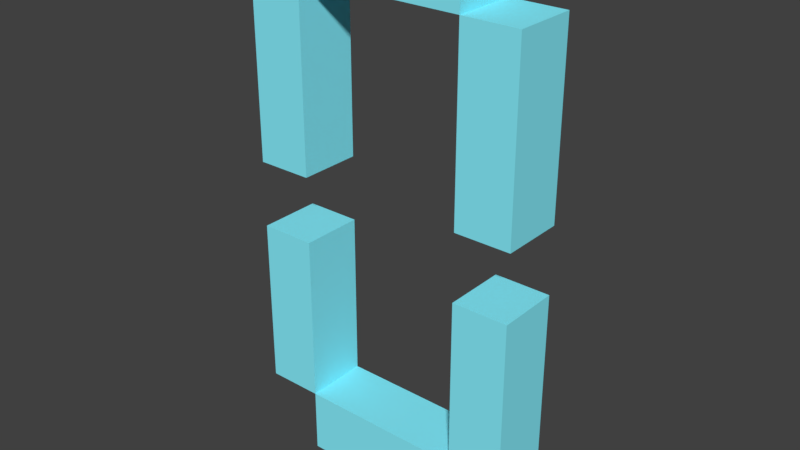 # Source: number_0.blend  (saved by Blender 2.78.0; exported with 4.5.12 LTS)
import bpy
from mathutils import Matrix  # noqa: F401  (used for matrix-valued properties, if any)

bpy.ops.wm.read_factory_settings(use_empty=True)
scene = bpy.context.scene
scene.name = 'Scene'

# ---- collections
col_collection_1 = bpy.data.collections.new('Collection 1'); scene.collection.children.link(col_collection_1)

# ---- materials (node trees are filled in below, after node groups)
mat_number_color = bpy.data.materials.new('Number_color')
mat_number_color.alpha_threshold = 0.0
mat_number_color.use_transparent_shadow = False
mat_number_color.diffuse_color = (0.249, 0.8742, 1.0, 1.0)
mat_number_color.roughness = 0.5

# ---- material node trees

# ---- world
world_world = bpy.data.worlds.new('World'); scene.world = world_world
world_world.color = (0.05088, 0.05088, 0.05088)
world_world.use_sun_shadow = False
world_world.sun_shadow_jitter_overblur = 0.0
world_world.cycles.sampling_method = 'MANUAL'

# ---- meshes
me_plane = bpy.data.meshes.new('Plane')
me_plane.from_pydata([(0.6, -1.0, -0.4526), (0.6, 2.862, -0.4526), (0.6, 2.862, -0.4526), (-0.6, 2.862, -0.4526), (-0.6, 2.862, -0.4526), (-0.6, -1.0, -0.4526), (0.6, -1.0, 0.0), (0.6, 2.862, -8.141e-08), (0.6, 2.862, -8.141e-08), (-0.6, 2.862, -8.141e-08), (-0.6, 2.862, -8.141e-08), (-0.6, -1.0, 0.0), (-1.0, 2.471, -7.316e-08), (1.0, 2.471, -7.316e-08), (0.6, 2.471, -7.316e-08), (-0.6, 2.471, -7.316e-08), (-1.0, 1.166, -4.566e-08), (1.0, 1.166, -4.566e-08), (0.6, 1.166, -4.566e-08), (-0.6, 1.166, -4.566e-08), (-1.0, 0.6877, -3.557e-08), (1.0, 0.6877, -3.557e-08), (0.6, 0.6877, -3.557e-08), (-0.6, 0.6877, -3.557e-08), (-1.0, -0.534, -9.822e-09), (1.0, -0.534, -9.822e-09), (0.6, -0.534, -9.822e-09), (-0.6, -0.534, -9.822e-09), (-1.0, 2.471, -0.4526), (1.0, 2.471, -0.4526), (0.6, 2.471, -0.4526), (-0.6, 2.471, -0.4526), (-1.0, 1.166, -0.4526), (1.0, 1.166, -0.4526), (0.6, 1.166, -0.4526), (-0.6, 1.166, -0.4526), (-1.0, 0.6877, -0.4526), (1.0, 0.6877, -0.4526), (0.6, 0.6877, -0.4526), (-0.6, 0.6877, -0.4526), (-1.0, -0.534, -0.4526), (1.0, -0.534, -0.4526), (0.6, -0.534, -0.4526), (-0.6, -0.534, -0.4526)], [], [(5, 0, 42, 43), (42, 41, 37, 38), (9, 10, 8, 7), (15, 9, 7, 14), (40, 43, 39, 36), (16, 12, 15, 19), (18, 14, 13, 17), (31, 30, 1, 4), (4, 1, 2, 3), (24, 20, 23, 27), (26, 22, 21, 25), (34, 33, 29, 30), (11, 27, 26, 6), (32, 35, 31, 28), (8, 10, 3, 2), (6, 26, 42, 0), (27, 11, 5, 43), (18, 17, 33, 34), (9, 15, 31, 4), (26, 25, 41, 42), (10, 9, 4, 3), (26, 27, 43, 42), (16, 19, 35, 32), (24, 27, 43, 40), (17, 13, 29, 33), (25, 21, 37, 41), (14, 18, 34, 30), (22, 26, 42, 38), (19, 15, 31, 35), (11, 6, 0, 5), (27, 23, 39, 43), (15, 12, 28, 31), (23, 20, 36, 39), (15, 14, 30, 31), (13, 14, 30, 29), (7, 8, 2, 1), (21, 22, 38, 37), (12, 16, 32, 28), (14, 7, 1, 30), (20, 24, 40, 36)])
me_plane.materials.append(mat_number_color)
me_plane.use_remesh_preserve_volume = False
me_plane.use_remesh_preserve_attributes = False
me_plane.use_mirror_vertex_groups = False
me_plane.update()

# ---- objects
ob_plane = bpy.data.objects.new('Plane', me_plane)

# ---- transforms, parenting, visibility, modifiers, constraints
ob_plane.location = (-0.009218, 1.263e-07, -0.9403)
ob_plane.rotation_euler = (1.571, -0.0, 0.0)
ob_plane.lineart.crease_threshold = 0.0

# ---- collection membership
col_collection_1.objects.link(ob_plane)

# ---- scene / render settings (as saved in the file)
scene.frame_start = 1; scene.frame_end = 250; scene.frame_set(1)
scene.render.engine = 'BLENDER_EEVEE_NEXT'
scene.render.resolution_percentage = 50
scene.render.dither_intensity = 0.0
scene.cycles.use_denoising = False
scene.cycles.samples = 128
scene.cycles.sampling_pattern = 'TABULATED_SOBOL'
scene.cycles.light_sampling_threshold = 0.0
scene.cycles.use_adaptive_sampling = False
scene.cycles.use_light_tree = False
scene.cycles.blur_glossy = 0.0
scene.cycles.sample_clamp_indirect = 0.0
scene.view_settings.view_transform = 'Standard'
bpy.context.view_layer.update()

# ---- added for rendering (the .blend has no active camera and no usable light): camera, sun
cam_auto = bpy.data.cameras.new('AutoCamera')
cam_auto.lens = 50.0
cam_auto.sensor_width = 36.0
cam_auto.clip_end = 1000.0
ob_auto_camera = bpy.data.objects.new('AutoCamera', cam_auto)
scene.collection.objects.link(ob_auto_camera)
ob_auto_camera.location = (4.03681, -4.62892, 3.22779)
ob_auto_camera.rotation_euler = (1.09748, -7.21219e-08, 0.694738)
scene.camera = ob_auto_camera
light_auto_sun = bpy.data.lights.new('AutoSun', 'SUN')
light_auto_sun.energy = 3.0
light_auto_sun.angle = 0.0523599
ob_auto_sun = bpy.data.objects.new('AutoSun', light_auto_sun)
scene.collection.objects.link(ob_auto_sun)
ob_auto_sun.rotation_euler = (0.872665, 0.174533, 0.523599)
bpy.context.view_layer.update()
